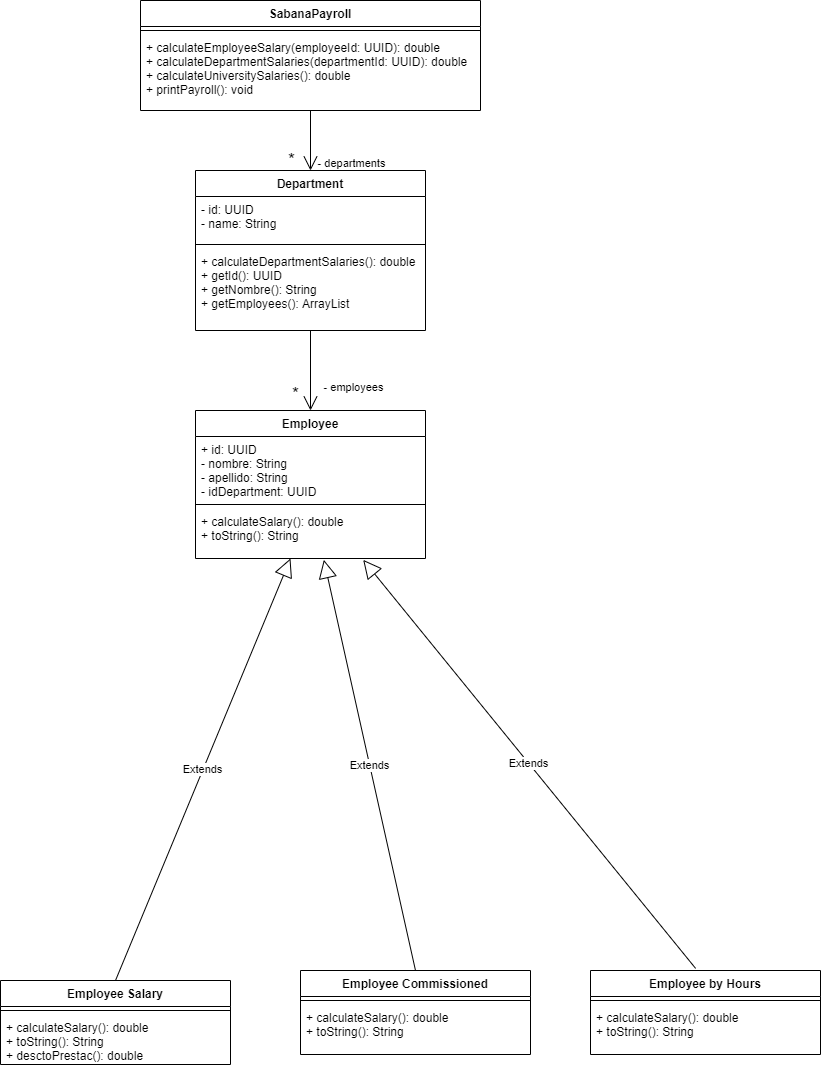

The diagram above was exported from draw.io. Its source (the exported page's mxGraphModel, read from the mxfile embedded in the PNG):
<mxGraphModel dx="1078" dy="1218" grid="1" gridSize="10" guides="1" tooltips="1" connect="1" arrows="1" fold="1" page="1" pageScale="1" pageWidth="850" pageHeight="1100" math="0" shadow="0">
  <root>
    <mxCell id="0" />
    <mxCell id="1" parent="0" />
    <mxCell id="jfAC8rqVL113YkVz1IvF-15" style="edgeStyle=orthogonalEdgeStyle;rounded=0;orthogonalLoop=1;jettySize=auto;html=1;entryX=0.5;entryY=0;entryDx=0;entryDy=0;endArrow=open;endFill=0;endSize=12;" parent="1" source="jfAC8rqVL113YkVz1IvF-1" target="jfAC8rqVL113YkVz1IvF-5" edge="1">
      <mxGeometry relative="1" as="geometry" />
    </mxCell>
    <mxCell id="jfAC8rqVL113YkVz1IvF-16" value="*" style="edgeLabel;html=1;align=center;verticalAlign=middle;resizable=0;points=[];fontSize=18;" parent="jfAC8rqVL113YkVz1IvF-15" vertex="1" connectable="0">
      <mxGeometry x="-0.2368" y="1" relative="1" as="geometry">
        <mxPoint x="-21" y="27" as="offset" />
      </mxGeometry>
    </mxCell>
    <mxCell id="jfAC8rqVL113YkVz1IvF-17" value="&lt;font style=&quot;font-size: 11px&quot;&gt;- departments&lt;/font&gt;" style="edgeLabel;html=1;align=center;verticalAlign=middle;resizable=0;points=[];fontSize=18;" parent="jfAC8rqVL113YkVz1IvF-15" vertex="1" connectable="0">
      <mxGeometry x="-0.3684" y="1" relative="1" as="geometry">
        <mxPoint x="39" y="32" as="offset" />
      </mxGeometry>
    </mxCell>
    <mxCell id="jfAC8rqVL113YkVz1IvF-1" value="SabanaPayroll" style="swimlane;fontStyle=1;align=center;verticalAlign=top;childLayout=stackLayout;horizontal=1;startSize=26;horizontalStack=0;resizeParent=1;resizeParentMax=0;resizeLast=0;collapsible=1;marginBottom=0;" parent="1" vertex="1">
      <mxGeometry x="180" y="170" width="340" height="110" as="geometry" />
    </mxCell>
    <mxCell id="jfAC8rqVL113YkVz1IvF-3" value="" style="line;strokeWidth=1;fillColor=none;align=left;verticalAlign=middle;spacingTop=-1;spacingLeft=3;spacingRight=3;rotatable=0;labelPosition=right;points=[];portConstraint=eastwest;" parent="jfAC8rqVL113YkVz1IvF-1" vertex="1">
      <mxGeometry y="26" width="340" height="8" as="geometry" />
    </mxCell>
    <mxCell id="jfAC8rqVL113YkVz1IvF-4" value="+ calculateEmployeeSalary(employeeId: UUID): double&#10;+ calculateDepartmentSalaries(departmentId: UUID): double&#10;+ calculateUniversitySalaries(): double&#10;+ printPayroll(): void" style="text;strokeColor=none;fillColor=none;align=left;verticalAlign=top;spacingLeft=4;spacingRight=4;overflow=hidden;rotatable=0;points=[[0,0.5],[1,0.5]];portConstraint=eastwest;" parent="jfAC8rqVL113YkVz1IvF-1" vertex="1">
      <mxGeometry y="34" width="340" height="76" as="geometry" />
    </mxCell>
    <mxCell id="jfAC8rqVL113YkVz1IvF-14" style="edgeStyle=orthogonalEdgeStyle;rounded=0;orthogonalLoop=1;jettySize=auto;html=1;entryX=0.5;entryY=0;entryDx=0;entryDy=0;endArrow=open;endFill=0;endSize=12;" parent="1" source="jfAC8rqVL113YkVz1IvF-5" target="jfAC8rqVL113YkVz1IvF-9" edge="1">
      <mxGeometry relative="1" as="geometry" />
    </mxCell>
    <mxCell id="jfAC8rqVL113YkVz1IvF-5" value="Department" style="swimlane;fontStyle=1;align=center;verticalAlign=top;childLayout=stackLayout;horizontal=1;startSize=26;horizontalStack=0;resizeParent=1;resizeParentMax=0;resizeLast=0;collapsible=1;marginBottom=0;" parent="1" vertex="1">
      <mxGeometry x="235" y="340" width="230" height="160" as="geometry" />
    </mxCell>
    <mxCell id="jfAC8rqVL113YkVz1IvF-6" value="- id: UUID&#10;- name: String&#10;" style="text;strokeColor=none;fillColor=none;align=left;verticalAlign=top;spacingLeft=4;spacingRight=4;overflow=hidden;rotatable=0;points=[[0,0.5],[1,0.5]];portConstraint=eastwest;" parent="jfAC8rqVL113YkVz1IvF-5" vertex="1">
      <mxGeometry y="26" width="230" height="44" as="geometry" />
    </mxCell>
    <mxCell id="jfAC8rqVL113YkVz1IvF-7" value="" style="line;strokeWidth=1;fillColor=none;align=left;verticalAlign=middle;spacingTop=-1;spacingLeft=3;spacingRight=3;rotatable=0;labelPosition=right;points=[];portConstraint=eastwest;" parent="jfAC8rqVL113YkVz1IvF-5" vertex="1">
      <mxGeometry y="70" width="230" height="8" as="geometry" />
    </mxCell>
    <mxCell id="jfAC8rqVL113YkVz1IvF-8" value="+ calculateDepartmentSalaries(): double&#10;+ getId(): UUID&#10;+ getNombre(): String&#10;+ getEmployees(): ArrayList" style="text;strokeColor=none;fillColor=none;align=left;verticalAlign=top;spacingLeft=4;spacingRight=4;overflow=hidden;rotatable=0;points=[[0,0.5],[1,0.5]];portConstraint=eastwest;" parent="jfAC8rqVL113YkVz1IvF-5" vertex="1">
      <mxGeometry y="78" width="230" height="82" as="geometry" />
    </mxCell>
    <mxCell id="jfAC8rqVL113YkVz1IvF-9" value="Employee" style="swimlane;fontStyle=1;align=center;verticalAlign=top;childLayout=stackLayout;horizontal=1;startSize=26;horizontalStack=0;resizeParent=1;resizeParentMax=0;resizeLast=0;collapsible=1;marginBottom=0;" parent="1" vertex="1">
      <mxGeometry x="235" y="580" width="230" height="148" as="geometry" />
    </mxCell>
    <mxCell id="jfAC8rqVL113YkVz1IvF-10" value="+ id: UUID&#10;- nombre: String&#10;- apellido: String&#10;- idDepartment: UUID" style="text;strokeColor=none;fillColor=none;align=left;verticalAlign=top;spacingLeft=4;spacingRight=4;overflow=hidden;rotatable=0;points=[[0,0.5],[1,0.5]];portConstraint=eastwest;" parent="jfAC8rqVL113YkVz1IvF-9" vertex="1">
      <mxGeometry y="26" width="230" height="64" as="geometry" />
    </mxCell>
    <mxCell id="jfAC8rqVL113YkVz1IvF-11" value="" style="line;strokeWidth=1;fillColor=none;align=left;verticalAlign=middle;spacingTop=-1;spacingLeft=3;spacingRight=3;rotatable=0;labelPosition=right;points=[];portConstraint=eastwest;" parent="jfAC8rqVL113YkVz1IvF-9" vertex="1">
      <mxGeometry y="90" width="230" height="8" as="geometry" />
    </mxCell>
    <mxCell id="jfAC8rqVL113YkVz1IvF-12" value="+ calculateSalary(): double&#10;+ toString(): String" style="text;strokeColor=none;fillColor=none;align=left;verticalAlign=top;spacingLeft=4;spacingRight=4;overflow=hidden;rotatable=0;points=[[0,0.5],[1,0.5]];portConstraint=eastwest;" parent="jfAC8rqVL113YkVz1IvF-9" vertex="1">
      <mxGeometry y="98" width="230" height="50" as="geometry" />
    </mxCell>
    <mxCell id="jfAC8rqVL113YkVz1IvF-18" value="&lt;font style=&quot;font-size: 11px&quot;&gt;- employees&lt;/font&gt;" style="edgeLabel;html=1;align=center;verticalAlign=middle;resizable=0;points=[];fontSize=18;" parent="1" vertex="1" connectable="0">
      <mxGeometry x="400" y="420" as="geometry">
        <mxPoint x="-8" y="134" as="offset" />
      </mxGeometry>
    </mxCell>
    <mxCell id="jfAC8rqVL113YkVz1IvF-19" value="*" style="edgeLabel;html=1;align=center;verticalAlign=middle;resizable=0;points=[];fontSize=18;" parent="1" vertex="1" connectable="0">
      <mxGeometry x="350" y="400" as="geometry">
        <mxPoint x="-16" y="163" as="offset" />
      </mxGeometry>
    </mxCell>
    <mxCell id="iG9-MIrAbGLvaRfKt3sj-5" value="Employee Salary" style="swimlane;fontStyle=1;align=center;verticalAlign=top;childLayout=stackLayout;horizontal=1;startSize=26;horizontalStack=0;resizeParent=1;resizeParentMax=0;resizeLast=0;collapsible=1;marginBottom=0;" vertex="1" parent="1">
      <mxGeometry x="40" y="1150" width="230" height="84" as="geometry" />
    </mxCell>
    <mxCell id="iG9-MIrAbGLvaRfKt3sj-7" value="" style="line;strokeWidth=1;fillColor=none;align=left;verticalAlign=middle;spacingTop=-1;spacingLeft=3;spacingRight=3;rotatable=0;labelPosition=right;points=[];portConstraint=eastwest;" vertex="1" parent="iG9-MIrAbGLvaRfKt3sj-5">
      <mxGeometry y="26" width="230" height="8" as="geometry" />
    </mxCell>
    <mxCell id="iG9-MIrAbGLvaRfKt3sj-8" value="+ calculateSalary(): double&#10;+ toString(): String&#10;+ desctoPrestac(): double" style="text;strokeColor=none;fillColor=none;align=left;verticalAlign=top;spacingLeft=4;spacingRight=4;overflow=hidden;rotatable=0;points=[[0,0.5],[1,0.5]];portConstraint=eastwest;" vertex="1" parent="iG9-MIrAbGLvaRfKt3sj-5">
      <mxGeometry y="34" width="230" height="50" as="geometry" />
    </mxCell>
    <mxCell id="iG9-MIrAbGLvaRfKt3sj-9" value="Employee Commissioned" style="swimlane;fontStyle=1;align=center;verticalAlign=top;childLayout=stackLayout;horizontal=1;startSize=26;horizontalStack=0;resizeParent=1;resizeParentMax=0;resizeLast=0;collapsible=1;marginBottom=0;" vertex="1" parent="1">
      <mxGeometry x="340" y="1140" width="230" height="84" as="geometry" />
    </mxCell>
    <mxCell id="iG9-MIrAbGLvaRfKt3sj-11" value="" style="line;strokeWidth=1;fillColor=none;align=left;verticalAlign=middle;spacingTop=-1;spacingLeft=3;spacingRight=3;rotatable=0;labelPosition=right;points=[];portConstraint=eastwest;" vertex="1" parent="iG9-MIrAbGLvaRfKt3sj-9">
      <mxGeometry y="26" width="230" height="8" as="geometry" />
    </mxCell>
    <mxCell id="iG9-MIrAbGLvaRfKt3sj-12" value="+ calculateSalary(): double&#10;+ toString(): String" style="text;strokeColor=none;fillColor=none;align=left;verticalAlign=top;spacingLeft=4;spacingRight=4;overflow=hidden;rotatable=0;points=[[0,0.5],[1,0.5]];portConstraint=eastwest;" vertex="1" parent="iG9-MIrAbGLvaRfKt3sj-9">
      <mxGeometry y="34" width="230" height="50" as="geometry" />
    </mxCell>
    <mxCell id="iG9-MIrAbGLvaRfKt3sj-14" value="Employee by Hours" style="swimlane;fontStyle=1;align=center;verticalAlign=top;childLayout=stackLayout;horizontal=1;startSize=26;horizontalStack=0;resizeParent=1;resizeParentMax=0;resizeLast=0;collapsible=1;marginBottom=0;" vertex="1" parent="1">
      <mxGeometry x="630" y="1140" width="230" height="84" as="geometry" />
    </mxCell>
    <mxCell id="iG9-MIrAbGLvaRfKt3sj-16" value="" style="line;strokeWidth=1;fillColor=none;align=left;verticalAlign=middle;spacingTop=-1;spacingLeft=3;spacingRight=3;rotatable=0;labelPosition=right;points=[];portConstraint=eastwest;" vertex="1" parent="iG9-MIrAbGLvaRfKt3sj-14">
      <mxGeometry y="26" width="230" height="8" as="geometry" />
    </mxCell>
    <mxCell id="iG9-MIrAbGLvaRfKt3sj-17" value="+ calculateSalary(): double&#10;+ toString(): String" style="text;strokeColor=none;fillColor=none;align=left;verticalAlign=top;spacingLeft=4;spacingRight=4;overflow=hidden;rotatable=0;points=[[0,0.5],[1,0.5]];portConstraint=eastwest;" vertex="1" parent="iG9-MIrAbGLvaRfKt3sj-14">
      <mxGeometry y="34" width="230" height="50" as="geometry" />
    </mxCell>
    <mxCell id="iG9-MIrAbGLvaRfKt3sj-20" value="Extends" style="endArrow=block;endSize=16;endFill=0;html=1;exitX=0.457;exitY=-0.025;exitDx=0;exitDy=0;exitPerimeter=0;entryX=0.729;entryY=1.027;entryDx=0;entryDy=0;entryPerimeter=0;" edge="1" parent="1" source="iG9-MIrAbGLvaRfKt3sj-14" target="jfAC8rqVL113YkVz1IvF-12">
      <mxGeometry width="160" relative="1" as="geometry">
        <mxPoint x="380" y="690" as="sourcePoint" />
        <mxPoint x="540" y="690" as="targetPoint" />
      </mxGeometry>
    </mxCell>
    <mxCell id="iG9-MIrAbGLvaRfKt3sj-21" value="Extends" style="endArrow=block;endSize=16;endFill=0;html=1;exitX=0.5;exitY=0;exitDx=0;exitDy=0;entryX=0.558;entryY=1.027;entryDx=0;entryDy=0;entryPerimeter=0;" edge="1" parent="1" source="iG9-MIrAbGLvaRfKt3sj-9" target="jfAC8rqVL113YkVz1IvF-12">
      <mxGeometry width="160" relative="1" as="geometry">
        <mxPoint x="280" y="840" as="sourcePoint" />
        <mxPoint x="440" y="840" as="targetPoint" />
      </mxGeometry>
    </mxCell>
    <mxCell id="iG9-MIrAbGLvaRfKt3sj-22" value="Extends" style="endArrow=block;endSize=16;endFill=0;html=1;exitX=0.5;exitY=0;exitDx=0;exitDy=0;entryX=0.413;entryY=1;entryDx=0;entryDy=0;entryPerimeter=0;" edge="1" parent="1" source="iG9-MIrAbGLvaRfKt3sj-5" target="jfAC8rqVL113YkVz1IvF-12">
      <mxGeometry width="160" relative="1" as="geometry">
        <mxPoint x="170" y="670" as="sourcePoint" />
        <mxPoint x="330" y="670" as="targetPoint" />
      </mxGeometry>
    </mxCell>
  </root>
</mxGraphModel>